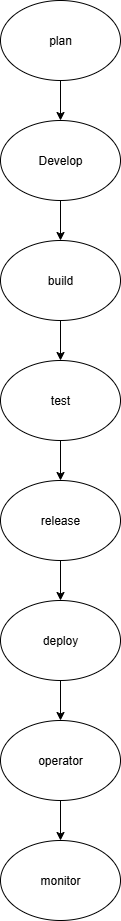

The diagram above was exported from draw.io. Its source (the exported page's mxGraphModel, read from the mxfile embedded in the PNG):
<mxGraphModel dx="1042" dy="562" grid="1" gridSize="10" guides="1" tooltips="1" connect="1" arrows="1" fold="1" page="1" pageScale="1" pageWidth="850" pageHeight="1100" math="0" shadow="0">
  <root>
    <mxCell id="0" />
    <mxCell id="1" parent="0" />
    <mxCell id="3SVqi3s5qP43NDa3axYZ-7" value="" style="edgeStyle=orthogonalEdgeStyle;rounded=0;orthogonalLoop=1;jettySize=auto;html=1;" parent="1" source="3SVqi3s5qP43NDa3axYZ-1" target="3SVqi3s5qP43NDa3axYZ-3" edge="1">
      <mxGeometry relative="1" as="geometry" />
    </mxCell>
    <mxCell id="3SVqi3s5qP43NDa3axYZ-1" value="plan" style="ellipse;whiteSpace=wrap;html=1;" parent="1" vertex="1">
      <mxGeometry x="340" y="40" width="120" height="80" as="geometry" />
    </mxCell>
    <mxCell id="3SVqi3s5qP43NDa3axYZ-8" value="" style="edgeStyle=orthogonalEdgeStyle;rounded=0;orthogonalLoop=1;jettySize=auto;html=1;" parent="1" source="3SVqi3s5qP43NDa3axYZ-3" target="3SVqi3s5qP43NDa3axYZ-5" edge="1">
      <mxGeometry relative="1" as="geometry" />
    </mxCell>
    <mxCell id="3SVqi3s5qP43NDa3axYZ-3" value="Develop" style="ellipse;whiteSpace=wrap;html=1;" parent="1" vertex="1">
      <mxGeometry x="340" y="160" width="120" height="80" as="geometry" />
    </mxCell>
    <mxCell id="3SVqi3s5qP43NDa3axYZ-10" value="" style="edgeStyle=orthogonalEdgeStyle;rounded=0;orthogonalLoop=1;jettySize=auto;html=1;" parent="1" source="3SVqi3s5qP43NDa3axYZ-5" target="3SVqi3s5qP43NDa3axYZ-9" edge="1">
      <mxGeometry relative="1" as="geometry" />
    </mxCell>
    <mxCell id="3SVqi3s5qP43NDa3axYZ-5" value="build" style="ellipse;whiteSpace=wrap;html=1;" parent="1" vertex="1">
      <mxGeometry x="340" y="280" width="120" height="80" as="geometry" />
    </mxCell>
    <mxCell id="3SVqi3s5qP43NDa3axYZ-12" value="" style="edgeStyle=orthogonalEdgeStyle;rounded=0;orthogonalLoop=1;jettySize=auto;html=1;" parent="1" source="3SVqi3s5qP43NDa3axYZ-9" target="3SVqi3s5qP43NDa3axYZ-11" edge="1">
      <mxGeometry relative="1" as="geometry" />
    </mxCell>
    <mxCell id="3SVqi3s5qP43NDa3axYZ-9" value="test" style="ellipse;whiteSpace=wrap;html=1;" parent="1" vertex="1">
      <mxGeometry x="340" y="400" width="120" height="80" as="geometry" />
    </mxCell>
    <mxCell id="3SVqi3s5qP43NDa3axYZ-14" value="" style="edgeStyle=orthogonalEdgeStyle;rounded=0;orthogonalLoop=1;jettySize=auto;html=1;" parent="1" source="3SVqi3s5qP43NDa3axYZ-11" target="3SVqi3s5qP43NDa3axYZ-13" edge="1">
      <mxGeometry relative="1" as="geometry" />
    </mxCell>
    <mxCell id="3SVqi3s5qP43NDa3axYZ-11" value="release" style="ellipse;whiteSpace=wrap;html=1;" parent="1" vertex="1">
      <mxGeometry x="340" y="520" width="120" height="80" as="geometry" />
    </mxCell>
    <mxCell id="3SVqi3s5qP43NDa3axYZ-18" value="" style="edgeStyle=orthogonalEdgeStyle;rounded=0;orthogonalLoop=1;jettySize=auto;html=1;" parent="1" source="3SVqi3s5qP43NDa3axYZ-13" target="3SVqi3s5qP43NDa3axYZ-17" edge="1">
      <mxGeometry relative="1" as="geometry" />
    </mxCell>
    <mxCell id="3SVqi3s5qP43NDa3axYZ-13" value="deploy" style="ellipse;whiteSpace=wrap;html=1;" parent="1" vertex="1">
      <mxGeometry x="340" y="640" width="120" height="80" as="geometry" />
    </mxCell>
    <mxCell id="3SVqi3s5qP43NDa3axYZ-20" value="" style="edgeStyle=orthogonalEdgeStyle;rounded=0;orthogonalLoop=1;jettySize=auto;html=1;" parent="1" source="3SVqi3s5qP43NDa3axYZ-17" target="3SVqi3s5qP43NDa3axYZ-19" edge="1">
      <mxGeometry relative="1" as="geometry" />
    </mxCell>
    <mxCell id="3SVqi3s5qP43NDa3axYZ-17" value="operator" style="ellipse;whiteSpace=wrap;html=1;" parent="1" vertex="1">
      <mxGeometry x="340" y="760" width="120" height="80" as="geometry" />
    </mxCell>
    <mxCell id="3SVqi3s5qP43NDa3axYZ-19" value="monitor" style="ellipse;whiteSpace=wrap;html=1;" parent="1" vertex="1">
      <mxGeometry x="340" y="880" width="120" height="80" as="geometry" />
    </mxCell>
  </root>
</mxGraphModel>